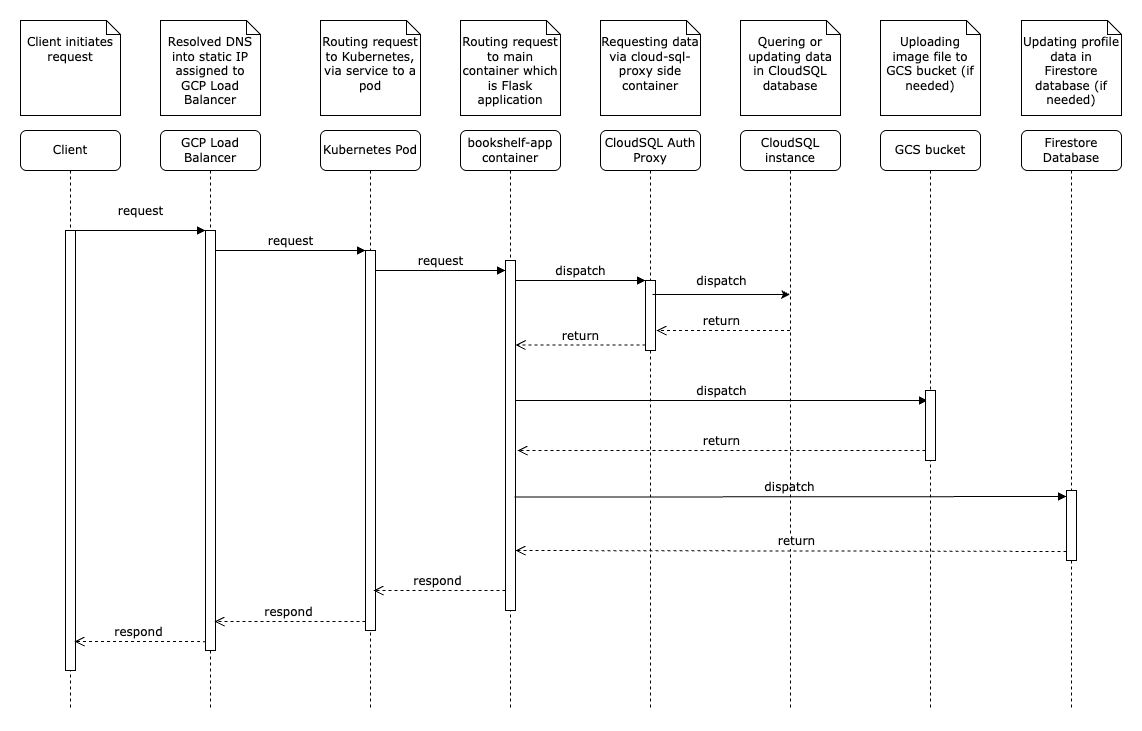

The diagram above was exported from draw.io. Its source (the exported page's mxGraphModel, read from the mxfile embedded in the PNG):
<mxGraphModel dx="1242" dy="1610" grid="1" gridSize="10" guides="1" tooltips="1" connect="1" arrows="1" fold="1" page="1" pageScale="1" pageWidth="1100" pageHeight="850" background="none" math="0" shadow="0">
  <root>
    <mxCell id="0" />
    <mxCell id="1" parent="0" />
    <mxCell id="7baba1c4bc27f4b0-2" value="GCP Load Balancer" style="shape=umlLifeline;perimeter=lifelinePerimeter;whiteSpace=wrap;html=1;container=1;collapsible=0;recursiveResize=0;outlineConnect=0;rounded=1;shadow=0;comic=0;labelBackgroundColor=none;strokeWidth=1;fontFamily=Verdana;fontSize=12;align=center;" parent="1" vertex="1">
      <mxGeometry x="240" y="80" width="100" height="580" as="geometry" />
    </mxCell>
    <mxCell id="7baba1c4bc27f4b0-10" value="" style="html=1;points=[];perimeter=orthogonalPerimeter;rounded=0;shadow=0;comic=0;labelBackgroundColor=none;strokeWidth=1;fontFamily=Verdana;fontSize=12;align=center;" parent="7baba1c4bc27f4b0-2" vertex="1">
      <mxGeometry x="45" y="100" width="10" height="420" as="geometry" />
    </mxCell>
    <mxCell id="7baba1c4bc27f4b0-3" value="Kubernetes Pod" style="shape=umlLifeline;perimeter=lifelinePerimeter;whiteSpace=wrap;html=1;container=1;collapsible=0;recursiveResize=0;outlineConnect=0;rounded=1;shadow=0;comic=0;labelBackgroundColor=none;strokeWidth=1;fontFamily=Verdana;fontSize=12;align=center;" parent="1" vertex="1">
      <mxGeometry x="400" y="80" width="100" height="580" as="geometry" />
    </mxCell>
    <mxCell id="7baba1c4bc27f4b0-13" value="" style="html=1;points=[];perimeter=orthogonalPerimeter;rounded=0;shadow=0;comic=0;labelBackgroundColor=none;strokeWidth=1;fontFamily=Verdana;fontSize=12;align=center;" parent="7baba1c4bc27f4b0-3" vertex="1">
      <mxGeometry x="45" y="120" width="10" height="380" as="geometry" />
    </mxCell>
    <mxCell id="7baba1c4bc27f4b0-4" value="bookshelf-app container" style="shape=umlLifeline;perimeter=lifelinePerimeter;whiteSpace=wrap;html=1;container=1;collapsible=0;recursiveResize=0;outlineConnect=0;rounded=1;shadow=0;comic=0;labelBackgroundColor=none;strokeWidth=1;fontFamily=Verdana;fontSize=12;align=center;" parent="1" vertex="1">
      <mxGeometry x="540" y="80" width="100" height="580" as="geometry" />
    </mxCell>
    <mxCell id="7baba1c4bc27f4b0-5" value="CloudSQL Auth Proxy" style="shape=umlLifeline;perimeter=lifelinePerimeter;whiteSpace=wrap;html=1;container=1;collapsible=0;recursiveResize=0;outlineConnect=0;rounded=1;shadow=0;comic=0;labelBackgroundColor=none;strokeWidth=1;fontFamily=Verdana;fontSize=12;align=center;" parent="1" vertex="1">
      <mxGeometry x="680" y="80" width="100" height="580" as="geometry" />
    </mxCell>
    <mxCell id="7baba1c4bc27f4b0-19" value="" style="html=1;points=[];perimeter=orthogonalPerimeter;rounded=0;shadow=0;comic=0;labelBackgroundColor=none;strokeWidth=1;fontFamily=Verdana;fontSize=12;align=center;" parent="7baba1c4bc27f4b0-5" vertex="1">
      <mxGeometry x="45" y="150" width="10" height="70" as="geometry" />
    </mxCell>
    <mxCell id="7baba1c4bc27f4b0-21" value="return" style="html=1;verticalAlign=bottom;endArrow=open;dashed=1;endSize=8;labelBackgroundColor=none;fontFamily=Verdana;fontSize=12;edgeStyle=elbowEdgeStyle;elbow=vertical;" parent="7baba1c4bc27f4b0-5" edge="1">
      <mxGeometry relative="1" as="geometry">
        <mxPoint x="-85" y="214.5" as="targetPoint" />
        <Array as="points">
          <mxPoint y="214.5" />
          <mxPoint x="20" y="214.5" />
        </Array>
        <mxPoint x="45" y="214.5" as="sourcePoint" />
      </mxGeometry>
    </mxCell>
    <mxCell id="YarPPLey8dusU_QTTEkW-6" value="dispatch" style="html=1;verticalAlign=bottom;endArrow=block;labelBackgroundColor=none;fontFamily=Verdana;fontSize=12;edgeStyle=elbowEdgeStyle;elbow=vertical;entryX=0.2;entryY=0.143;entryDx=0;entryDy=0;entryPerimeter=0;" edge="1" parent="7baba1c4bc27f4b0-5" target="YarPPLey8dusU_QTTEkW-7">
      <mxGeometry relative="1" as="geometry">
        <mxPoint x="-85" y="270" as="sourcePoint" />
        <mxPoint x="310" y="271" as="targetPoint" />
      </mxGeometry>
    </mxCell>
    <mxCell id="7baba1c4bc27f4b0-6" value="CloudSQL instance" style="shape=umlLifeline;perimeter=lifelinePerimeter;whiteSpace=wrap;html=1;container=1;collapsible=0;recursiveResize=0;outlineConnect=0;rounded=1;shadow=0;comic=0;labelBackgroundColor=none;strokeWidth=1;fontFamily=Verdana;fontSize=12;align=center;" parent="1" vertex="1">
      <mxGeometry x="820" y="80" width="100" height="580" as="geometry" />
    </mxCell>
    <mxCell id="7baba1c4bc27f4b0-7" value="GCS bucket" style="shape=umlLifeline;perimeter=lifelinePerimeter;whiteSpace=wrap;html=1;container=1;collapsible=0;recursiveResize=0;outlineConnect=0;rounded=1;shadow=0;comic=0;labelBackgroundColor=none;strokeWidth=1;fontFamily=Verdana;fontSize=12;align=center;" parent="1" vertex="1">
      <mxGeometry x="960" y="80" width="100" height="580" as="geometry" />
    </mxCell>
    <mxCell id="YarPPLey8dusU_QTTEkW-7" value="" style="html=1;points=[];perimeter=orthogonalPerimeter;rounded=0;shadow=0;comic=0;labelBackgroundColor=none;strokeWidth=1;fontFamily=Verdana;fontSize=12;align=center;" vertex="1" parent="7baba1c4bc27f4b0-7">
      <mxGeometry x="45" y="260" width="10" height="70" as="geometry" />
    </mxCell>
    <mxCell id="7baba1c4bc27f4b0-8" value="Client" style="shape=umlLifeline;perimeter=lifelinePerimeter;whiteSpace=wrap;html=1;container=1;collapsible=0;recursiveResize=0;outlineConnect=0;rounded=1;shadow=0;comic=0;labelBackgroundColor=none;strokeWidth=1;fontFamily=Verdana;fontSize=12;align=center;" parent="1" vertex="1">
      <mxGeometry x="100" y="80" width="100" height="580" as="geometry" />
    </mxCell>
    <mxCell id="7baba1c4bc27f4b0-9" value="" style="html=1;points=[];perimeter=orthogonalPerimeter;rounded=0;shadow=0;comic=0;labelBackgroundColor=none;strokeWidth=1;fontFamily=Verdana;fontSize=12;align=center;" parent="7baba1c4bc27f4b0-8" vertex="1">
      <mxGeometry x="45" y="100" width="10" height="440" as="geometry" />
    </mxCell>
    <mxCell id="7baba1c4bc27f4b0-16" value="" style="html=1;points=[];perimeter=orthogonalPerimeter;rounded=0;shadow=0;comic=0;labelBackgroundColor=none;strokeWidth=1;fontFamily=Verdana;fontSize=12;align=center;" parent="1" vertex="1">
      <mxGeometry x="585" y="210" width="10" height="350" as="geometry" />
    </mxCell>
    <mxCell id="7baba1c4bc27f4b0-17" value="request" style="html=1;verticalAlign=bottom;endArrow=block;labelBackgroundColor=none;fontFamily=Verdana;fontSize=12;edgeStyle=elbowEdgeStyle;elbow=vertical;" parent="1" source="7baba1c4bc27f4b0-13" target="7baba1c4bc27f4b0-16" edge="1">
      <mxGeometry relative="1" as="geometry">
        <mxPoint x="510" y="220" as="sourcePoint" />
        <Array as="points">
          <mxPoint x="460" y="220" />
        </Array>
        <mxPoint as="offset" />
      </mxGeometry>
    </mxCell>
    <mxCell id="7baba1c4bc27f4b0-20" value="dispatch" style="html=1;verticalAlign=bottom;endArrow=block;entryX=0;entryY=0;labelBackgroundColor=none;fontFamily=Verdana;fontSize=12;edgeStyle=elbowEdgeStyle;elbow=vertical;" parent="1" source="7baba1c4bc27f4b0-16" target="7baba1c4bc27f4b0-19" edge="1">
      <mxGeometry relative="1" as="geometry">
        <mxPoint x="650" y="230" as="sourcePoint" />
      </mxGeometry>
    </mxCell>
    <mxCell id="7baba1c4bc27f4b0-11" value="request" style="html=1;verticalAlign=bottom;endArrow=block;entryX=0;entryY=0;labelBackgroundColor=none;fontFamily=Verdana;fontSize=12;edgeStyle=elbowEdgeStyle;elbow=vertical;" parent="1" source="7baba1c4bc27f4b0-9" target="7baba1c4bc27f4b0-10" edge="1">
      <mxGeometry y="10" relative="1" as="geometry">
        <mxPoint x="220" y="190" as="sourcePoint" />
        <mxPoint as="offset" />
      </mxGeometry>
    </mxCell>
    <mxCell id="7baba1c4bc27f4b0-14" value="request" style="html=1;verticalAlign=bottom;endArrow=block;entryX=0;entryY=0;labelBackgroundColor=none;fontFamily=Verdana;fontSize=12;edgeStyle=elbowEdgeStyle;elbow=vertical;" parent="1" source="7baba1c4bc27f4b0-10" target="7baba1c4bc27f4b0-13" edge="1">
      <mxGeometry relative="1" as="geometry">
        <mxPoint x="370" y="200" as="sourcePoint" />
      </mxGeometry>
    </mxCell>
    <mxCell id="7baba1c4bc27f4b0-40" value="&lt;div&gt;&lt;br&gt;&lt;/div&gt;Client initiates request" style="shape=note;whiteSpace=wrap;html=1;size=14;verticalAlign=top;align=center;spacingTop=-6;rounded=0;shadow=0;comic=0;labelBackgroundColor=none;strokeWidth=1;fontFamily=Verdana;fontSize=12" parent="1" vertex="1">
      <mxGeometry x="100" y="-30" width="100" height="95" as="geometry" />
    </mxCell>
    <mxCell id="7baba1c4bc27f4b0-41" value="&lt;div&gt;&lt;br&gt;&lt;/div&gt;Resolved DNS into static IP assigned to GCP Load Balancer" style="shape=note;whiteSpace=wrap;html=1;size=14;verticalAlign=top;align=center;spacingTop=-6;rounded=0;shadow=0;comic=0;labelBackgroundColor=none;strokeWidth=1;fontFamily=Verdana;fontSize=12" parent="1" vertex="1">
      <mxGeometry x="240" y="-30" width="100" height="95" as="geometry" />
    </mxCell>
    <mxCell id="7baba1c4bc27f4b0-42" value="&lt;div&gt;&lt;br&gt;&lt;/div&gt;Routing request to Kubernetes, via service to a pod" style="shape=note;whiteSpace=wrap;html=1;size=14;verticalAlign=top;align=center;spacingTop=-6;rounded=0;shadow=0;comic=0;labelBackgroundColor=none;strokeWidth=1;fontFamily=Verdana;fontSize=12" parent="1" vertex="1">
      <mxGeometry x="400" y="-30" width="100" height="95" as="geometry" />
    </mxCell>
    <mxCell id="7baba1c4bc27f4b0-43" value="&lt;div&gt;&lt;br&gt;&lt;/div&gt;Routing request to main container which is Flask application" style="shape=note;whiteSpace=wrap;html=1;size=14;verticalAlign=top;align=center;spacingTop=-6;rounded=0;shadow=0;comic=0;labelBackgroundColor=none;strokeWidth=1;fontFamily=Verdana;fontSize=12" parent="1" vertex="1">
      <mxGeometry x="540" y="-30" width="100" height="95" as="geometry" />
    </mxCell>
    <mxCell id="7baba1c4bc27f4b0-44" value="&lt;div&gt;&lt;br&gt;&lt;/div&gt;Requesting data via cloud-sql-proxy side container" style="shape=note;whiteSpace=wrap;html=1;size=14;verticalAlign=top;align=center;spacingTop=-6;rounded=0;shadow=0;comic=0;labelBackgroundColor=none;strokeWidth=1;fontFamily=Verdana;fontSize=12" parent="1" vertex="1">
      <mxGeometry x="680" y="-30" width="100" height="95" as="geometry" />
    </mxCell>
    <mxCell id="7baba1c4bc27f4b0-45" value="&lt;div&gt;&lt;br&gt;&lt;/div&gt;Quering or updating data in CloudSQL database" style="shape=note;whiteSpace=wrap;html=1;size=14;verticalAlign=top;align=center;spacingTop=-6;rounded=0;shadow=0;comic=0;labelBackgroundColor=none;strokeWidth=1;fontFamily=Verdana;fontSize=12" parent="1" vertex="1">
      <mxGeometry x="820" y="-30" width="100" height="95" as="geometry" />
    </mxCell>
    <mxCell id="7baba1c4bc27f4b0-46" value="&lt;div&gt;&lt;br&gt;&lt;/div&gt;Uploading image file to GCS bucket (if needed)" style="shape=note;whiteSpace=wrap;html=1;size=14;verticalAlign=top;align=center;spacingTop=-6;rounded=0;shadow=0;comic=0;labelBackgroundColor=none;strokeWidth=1;fontFamily=Verdana;fontSize=12" parent="1" vertex="1">
      <mxGeometry x="960" y="-30" width="100" height="95" as="geometry" />
    </mxCell>
    <mxCell id="YarPPLey8dusU_QTTEkW-2" value="Firestore Database" style="shape=umlLifeline;perimeter=lifelinePerimeter;whiteSpace=wrap;html=1;container=1;collapsible=0;recursiveResize=0;outlineConnect=0;rounded=1;shadow=0;comic=0;labelBackgroundColor=none;strokeWidth=1;fontFamily=Verdana;fontSize=12;align=center;" vertex="1" parent="1">
      <mxGeometry x="1101" y="80" width="100" height="580" as="geometry" />
    </mxCell>
    <mxCell id="YarPPLey8dusU_QTTEkW-11" value="" style="html=1;points=[];perimeter=orthogonalPerimeter;rounded=0;shadow=0;comic=0;labelBackgroundColor=none;strokeWidth=1;fontFamily=Verdana;fontSize=12;align=center;" vertex="1" parent="YarPPLey8dusU_QTTEkW-2">
      <mxGeometry x="45" y="360" width="10" height="70" as="geometry" />
    </mxCell>
    <mxCell id="YarPPLey8dusU_QTTEkW-3" value="&lt;div&gt;&lt;br&gt;&lt;/div&gt;&lt;div&gt;Updating profile data in Firestore database (if needed)&lt;/div&gt;" style="shape=note;whiteSpace=wrap;html=1;size=14;verticalAlign=top;align=center;spacingTop=-6;rounded=0;shadow=0;comic=0;labelBackgroundColor=none;strokeWidth=1;fontFamily=Verdana;fontSize=12" vertex="1" parent="1">
      <mxGeometry x="1101" y="-30" width="100" height="95" as="geometry" />
    </mxCell>
    <mxCell id="YarPPLey8dusU_QTTEkW-4" value="" style="endArrow=classic;html=1;rounded=0;exitX=0.7;exitY=0.2;exitDx=0;exitDy=0;exitPerimeter=0;" edge="1" parent="1" source="7baba1c4bc27f4b0-19" target="7baba1c4bc27f4b0-6">
      <mxGeometry width="50" height="50" relative="1" as="geometry">
        <mxPoint x="550" y="310" as="sourcePoint" />
        <mxPoint x="600" y="260" as="targetPoint" />
      </mxGeometry>
    </mxCell>
    <mxCell id="YarPPLey8dusU_QTTEkW-5" value="dispatch" style="html=1;verticalAlign=bottom;endArrow=open;dashed=1;endSize=8;labelBackgroundColor=none;fontFamily=Verdana;fontSize=12;edgeStyle=elbowEdgeStyle;elbow=vertical;entryX=1.1;entryY=0.714;entryDx=0;entryDy=0;entryPerimeter=0;" edge="1" parent="1" source="7baba1c4bc27f4b0-6" target="7baba1c4bc27f4b0-19">
      <mxGeometry x="0.041" y="-40" relative="1" as="geometry">
        <mxPoint x="740" y="280" as="targetPoint" />
        <Array as="points">
          <mxPoint x="797" y="280" />
          <mxPoint x="827" y="280" />
        </Array>
        <mxPoint x="852" y="280" as="sourcePoint" />
        <mxPoint as="offset" />
      </mxGeometry>
    </mxCell>
    <mxCell id="YarPPLey8dusU_QTTEkW-8" value="return" style="edgeLabel;html=1;align=center;verticalAlign=middle;resizable=0;points=[];fontSize=12;fontFamily=Verdana;" vertex="1" connectable="0" parent="YarPPLey8dusU_QTTEkW-5">
      <mxGeometry x="-0.0788" relative="1" as="geometry">
        <mxPoint x="-8" y="-10" as="offset" />
      </mxGeometry>
    </mxCell>
    <mxCell id="YarPPLey8dusU_QTTEkW-9" value="" style="html=1;verticalAlign=bottom;endArrow=open;dashed=1;endSize=8;labelBackgroundColor=none;fontFamily=Verdana;fontSize=12;edgeStyle=elbowEdgeStyle;elbow=vertical;exitX=0;exitY=0.857;exitDx=0;exitDy=0;exitPerimeter=0;entryX=1.2;entryY=0.543;entryDx=0;entryDy=0;entryPerimeter=0;" edge="1" parent="1" source="YarPPLey8dusU_QTTEkW-7" target="7baba1c4bc27f4b0-16">
      <mxGeometry x="0.1013" y="40" relative="1" as="geometry">
        <mxPoint x="610" y="396" as="targetPoint" />
        <Array as="points">
          <mxPoint x="931" y="400" />
          <mxPoint x="961" y="400" />
        </Array>
        <mxPoint x="990" y="401" as="sourcePoint" />
        <mxPoint as="offset" />
      </mxGeometry>
    </mxCell>
    <mxCell id="YarPPLey8dusU_QTTEkW-10" value="return" style="edgeLabel;html=1;align=center;verticalAlign=middle;resizable=0;points=[];fontSize=12;fontFamily=Verdana;" vertex="1" connectable="0" parent="YarPPLey8dusU_QTTEkW-9">
      <mxGeometry x="-0.0788" relative="1" as="geometry">
        <mxPoint x="-17" y="-10" as="offset" />
      </mxGeometry>
    </mxCell>
    <mxCell id="YarPPLey8dusU_QTTEkW-12" value="dispatch" style="html=1;verticalAlign=bottom;endArrow=block;labelBackgroundColor=none;fontFamily=Verdana;fontSize=12;edgeStyle=elbowEdgeStyle;elbow=vertical;exitX=0.9;exitY=0.676;exitDx=0;exitDy=0;exitPerimeter=0;entryX=0;entryY=0.086;entryDx=0;entryDy=0;entryPerimeter=0;" edge="1" parent="1" source="7baba1c4bc27f4b0-16" target="YarPPLey8dusU_QTTEkW-11">
      <mxGeometry relative="1" as="geometry">
        <mxPoint x="725" y="450" as="sourcePoint" />
        <mxPoint x="1130" y="448" as="targetPoint" />
      </mxGeometry>
    </mxCell>
    <mxCell id="YarPPLey8dusU_QTTEkW-13" value="" style="html=1;verticalAlign=bottom;endArrow=open;dashed=1;endSize=8;labelBackgroundColor=none;fontFamily=Verdana;fontSize=12;edgeStyle=elbowEdgeStyle;elbow=vertical;exitX=0;exitY=0.871;exitDx=0;exitDy=0;exitPerimeter=0;entryX=1;entryY=0.829;entryDx=0;entryDy=0;entryPerimeter=0;" edge="1" parent="1" source="YarPPLey8dusU_QTTEkW-11" target="7baba1c4bc27f4b0-16">
      <mxGeometry x="0.1013" y="40" relative="1" as="geometry">
        <mxPoint x="660" y="500" as="targetPoint" />
        <Array as="points">
          <mxPoint x="1062" y="500" />
          <mxPoint x="1092" y="500" />
        </Array>
        <mxPoint x="1136" y="500" as="sourcePoint" />
        <mxPoint as="offset" />
      </mxGeometry>
    </mxCell>
    <mxCell id="YarPPLey8dusU_QTTEkW-14" value="return" style="edgeLabel;html=1;align=center;verticalAlign=middle;resizable=0;points=[];fontSize=12;fontFamily=Verdana;" vertex="1" connectable="0" parent="YarPPLey8dusU_QTTEkW-13">
      <mxGeometry x="-0.0788" relative="1" as="geometry">
        <mxPoint x="-17" y="-10" as="offset" />
      </mxGeometry>
    </mxCell>
    <mxCell id="YarPPLey8dusU_QTTEkW-15" value="" style="html=1;verticalAlign=bottom;endArrow=open;dashed=1;endSize=8;labelBackgroundColor=none;fontFamily=Verdana;fontSize=12;edgeStyle=elbowEdgeStyle;elbow=vertical;exitX=0;exitY=0.882;exitDx=0;exitDy=0;exitPerimeter=0;entryX=0.8;entryY=0.895;entryDx=0;entryDy=0;entryPerimeter=0;" edge="1" parent="1" target="7baba1c4bc27f4b0-13">
      <mxGeometry x="0.041" y="-40" relative="1" as="geometry">
        <mxPoint x="480" y="540" as="targetPoint" />
        <Array as="points">
          <mxPoint x="506" y="540" />
          <mxPoint x="536" y="540" />
        </Array>
        <mxPoint x="585" y="539.8800000000001" as="sourcePoint" />
        <mxPoint as="offset" />
      </mxGeometry>
    </mxCell>
    <mxCell id="YarPPLey8dusU_QTTEkW-16" value="respond" style="edgeLabel;html=1;align=center;verticalAlign=middle;resizable=0;points=[];fontSize=12;fontFamily=Verdana;" vertex="1" connectable="0" parent="YarPPLey8dusU_QTTEkW-15">
      <mxGeometry x="-0.0788" relative="1" as="geometry">
        <mxPoint x="-8" y="-10" as="offset" />
      </mxGeometry>
    </mxCell>
    <mxCell id="YarPPLey8dusU_QTTEkW-18" value="" style="html=1;verticalAlign=bottom;endArrow=open;dashed=1;endSize=8;labelBackgroundColor=none;fontFamily=Verdana;fontSize=12;edgeStyle=elbowEdgeStyle;elbow=vertical;exitX=0;exitY=0.976;exitDx=0;exitDy=0;exitPerimeter=0;entryX=0.9;entryY=0.929;entryDx=0;entryDy=0;entryPerimeter=0;" edge="1" parent="1" source="7baba1c4bc27f4b0-13" target="7baba1c4bc27f4b0-10">
      <mxGeometry x="0.041" y="-40" relative="1" as="geometry">
        <mxPoint x="300" y="570.12" as="targetPoint" />
        <Array as="points" />
        <mxPoint x="432" y="570.0000000000001" as="sourcePoint" />
        <mxPoint as="offset" />
      </mxGeometry>
    </mxCell>
    <mxCell id="YarPPLey8dusU_QTTEkW-19" value="respond" style="edgeLabel;html=1;align=center;verticalAlign=middle;resizable=0;points=[];fontSize=12;fontFamily=Verdana;" vertex="1" connectable="0" parent="YarPPLey8dusU_QTTEkW-18">
      <mxGeometry x="-0.0788" relative="1" as="geometry">
        <mxPoint x="-8" y="-10" as="offset" />
      </mxGeometry>
    </mxCell>
    <mxCell id="YarPPLey8dusU_QTTEkW-20" value="" style="html=1;verticalAlign=bottom;endArrow=open;dashed=1;endSize=8;labelBackgroundColor=none;fontFamily=Verdana;fontSize=12;edgeStyle=elbowEdgeStyle;elbow=vertical;exitX=0;exitY=0.981;exitDx=0;exitDy=0;exitPerimeter=0;entryX=0.9;entryY=0.932;entryDx=0;entryDy=0;entryPerimeter=0;" edge="1" parent="1" source="7baba1c4bc27f4b0-10" target="7baba1c4bc27f4b0-9">
      <mxGeometry x="0.041" y="-40" relative="1" as="geometry">
        <mxPoint x="180" y="590" as="targetPoint" />
        <Array as="points" />
        <mxPoint x="271" y="591" as="sourcePoint" />
        <mxPoint as="offset" />
      </mxGeometry>
    </mxCell>
    <mxCell id="YarPPLey8dusU_QTTEkW-21" value="respond" style="edgeLabel;html=1;align=center;verticalAlign=middle;resizable=0;points=[];fontSize=12;fontFamily=Verdana;" vertex="1" connectable="0" parent="YarPPLey8dusU_QTTEkW-20">
      <mxGeometry x="-0.0788" relative="1" as="geometry">
        <mxPoint x="-8" y="-10" as="offset" />
      </mxGeometry>
    </mxCell>
  </root>
</mxGraphModel>